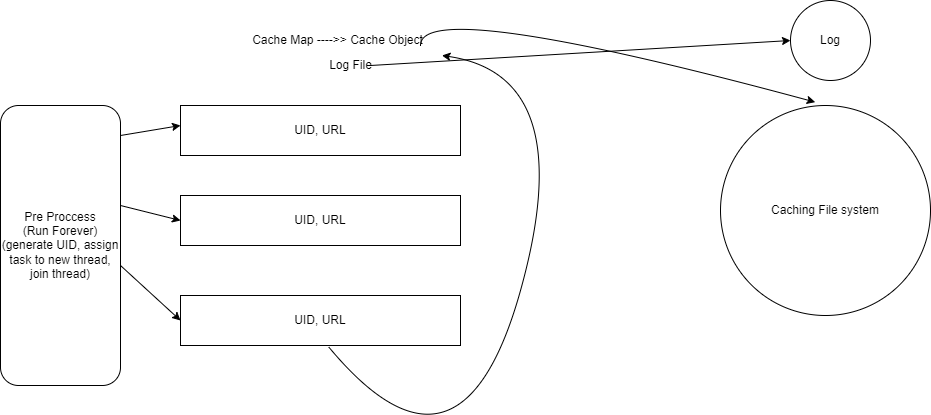

The diagram above was exported from draw.io. Its source (the exported page's mxGraphModel, read from the mxfile embedded in the PNG):
<mxGraphModel dx="1104" dy="1025" grid="1" gridSize="10" guides="1" tooltips="1" connect="1" arrows="1" fold="1" page="1" pageScale="1" pageWidth="850" pageHeight="1100" math="0" shadow="0">
  <root>
    <mxCell id="0" />
    <mxCell id="1" parent="0" />
    <mxCell id="J8DwlINHLJ2GOoZGBGlE-1" value="Pre Proccess&lt;br&gt;(Run Forever)&lt;br&gt;(generate UID, assign task to new thread, join thread)" style="rounded=1;whiteSpace=wrap;html=1;" parent="1" vertex="1">
      <mxGeometry x="140" y="240" width="120" height="280" as="geometry" />
    </mxCell>
    <mxCell id="J8DwlINHLJ2GOoZGBGlE-2" value="UID, URL" style="rounded=0;whiteSpace=wrap;html=1;" parent="1" vertex="1">
      <mxGeometry x="320" y="240" width="280" height="50" as="geometry" />
    </mxCell>
    <mxCell id="J8DwlINHLJ2GOoZGBGlE-3" value="UID, URL" style="rounded=0;whiteSpace=wrap;html=1;" parent="1" vertex="1">
      <mxGeometry x="320" y="330" width="280" height="50" as="geometry" />
    </mxCell>
    <mxCell id="J8DwlINHLJ2GOoZGBGlE-4" value="UID, URL" style="rounded=0;whiteSpace=wrap;html=1;" parent="1" vertex="1">
      <mxGeometry x="320" y="430" width="280" height="50" as="geometry" />
    </mxCell>
    <mxCell id="J8DwlINHLJ2GOoZGBGlE-7" value="" style="endArrow=classic;html=1;rounded=0;" parent="1" edge="1">
      <mxGeometry width="50" height="50" relative="1" as="geometry">
        <mxPoint x="260" y="270" as="sourcePoint" />
        <mxPoint x="320" y="260" as="targetPoint" />
      </mxGeometry>
    </mxCell>
    <mxCell id="J8DwlINHLJ2GOoZGBGlE-8" value="" style="endArrow=classic;html=1;rounded=0;entryX=0;entryY=0.5;entryDx=0;entryDy=0;" parent="1" target="J8DwlINHLJ2GOoZGBGlE-3" edge="1">
      <mxGeometry width="50" height="50" relative="1" as="geometry">
        <mxPoint x="260" y="340" as="sourcePoint" />
        <mxPoint x="310" y="290" as="targetPoint" />
      </mxGeometry>
    </mxCell>
    <mxCell id="J8DwlINHLJ2GOoZGBGlE-10" value="" style="endArrow=classic;html=1;rounded=0;entryX=0;entryY=0.5;entryDx=0;entryDy=0;" parent="1" target="J8DwlINHLJ2GOoZGBGlE-4" edge="1">
      <mxGeometry width="50" height="50" relative="1" as="geometry">
        <mxPoint x="260" y="400" as="sourcePoint" />
        <mxPoint x="310" y="350" as="targetPoint" />
      </mxGeometry>
    </mxCell>
    <mxCell id="J8DwlINHLJ2GOoZGBGlE-12" value="Caching File system" style="ellipse;whiteSpace=wrap;html=1;aspect=fixed;" parent="1" vertex="1">
      <mxGeometry x="860" y="240" width="210" height="210" as="geometry" />
    </mxCell>
    <mxCell id="J8DwlINHLJ2GOoZGBGlE-14" value="Cache Map ----&amp;gt;&amp;gt; Cache Object" style="text;html=1;strokeColor=none;fillColor=none;align=center;verticalAlign=middle;whiteSpace=wrap;rounded=0;" parent="1" vertex="1">
      <mxGeometry x="365" y="160" width="225" height="30" as="geometry" />
    </mxCell>
    <mxCell id="J8DwlINHLJ2GOoZGBGlE-21" value="" style="curved=1;endArrow=classic;html=1;rounded=0;exitX=0.529;exitY=1.027;exitDx=0;exitDy=0;exitPerimeter=0;" parent="1" source="J8DwlINHLJ2GOoZGBGlE-4" target="J8DwlINHLJ2GOoZGBGlE-14" edge="1">
      <mxGeometry width="50" height="50" relative="1" as="geometry">
        <mxPoint x="510" y="510" as="sourcePoint" />
        <mxPoint x="560" y="460" as="targetPoint" />
        <Array as="points">
          <mxPoint x="600" y="640" />
          <mxPoint x="720" y="210" />
        </Array>
      </mxGeometry>
    </mxCell>
    <mxCell id="J8DwlINHLJ2GOoZGBGlE-22" value="" style="curved=1;endArrow=classic;html=1;rounded=0;entryX=0.451;entryY=-0.016;entryDx=0;entryDy=0;entryPerimeter=0;" parent="1" target="J8DwlINHLJ2GOoZGBGlE-12" edge="1">
      <mxGeometry width="50" height="50" relative="1" as="geometry">
        <mxPoint x="560" y="180" as="sourcePoint" />
        <mxPoint x="610" y="130" as="targetPoint" />
        <Array as="points">
          <mxPoint x="560" y="130" />
        </Array>
      </mxGeometry>
    </mxCell>
    <mxCell id="DUNDRC8sL4RCT5nj7NSd-1" value="Log File" style="text;html=1;align=center;verticalAlign=middle;resizable=0;points=[];autosize=1;strokeColor=none;fillColor=none;" vertex="1" parent="1">
      <mxGeometry x="460" y="190" width="60" height="20" as="geometry" />
    </mxCell>
    <mxCell id="DUNDRC8sL4RCT5nj7NSd-2" value="" style="endArrow=classic;html=1;rounded=0;entryX=0;entryY=0.5;entryDx=0;entryDy=0;" edge="1" parent="1" target="DUNDRC8sL4RCT5nj7NSd-4">
      <mxGeometry width="50" height="50" relative="1" as="geometry">
        <mxPoint x="510" y="200" as="sourcePoint" />
        <mxPoint x="890" y="182.72727272727275" as="targetPoint" />
      </mxGeometry>
    </mxCell>
    <mxCell id="DUNDRC8sL4RCT5nj7NSd-4" value="Log" style="ellipse;whiteSpace=wrap;html=1;aspect=fixed;" vertex="1" parent="1">
      <mxGeometry x="930" y="135" width="80" height="80" as="geometry" />
    </mxCell>
  </root>
</mxGraphModel>